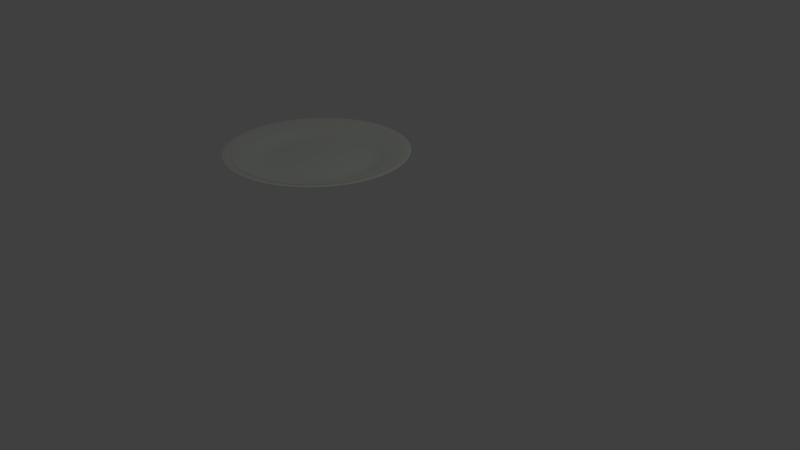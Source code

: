 # Source: plato.blend  (saved by Blender 2.79.0; exported with 4.5.12 LTS)
import bpy
from mathutils import Matrix  # noqa: F401  (used for matrix-valued properties, if any)

bpy.ops.wm.read_factory_settings(use_empty=True)
scene = bpy.context.scene
scene.name = 'Scene'

# ---- collections
col_collection_1 = bpy.data.collections.new('Collection 1'); scene.collection.children.link(col_collection_1)

# ---- materials (node trees are filled in below, after node groups)
mat_material_001 = bpy.data.materials.new('Material.001')
mat_material_001.alpha_threshold = 0.0
mat_material_001.use_transparent_shadow = False
mat_material_001.diffuse_color = (0.7643, 0.8, 0.7295, 1.0)
mat_material_001.roughness = 0.5

# ---- material node trees

# ---- world
world_world = bpy.data.worlds.new('World'); scene.world = world_world
world_world.color = (0.05088, 0.05088, 0.05088)
world_world.use_sun_shadow = False
world_world.sun_shadow_jitter_overblur = 0.0
world_world.cycles.sampling_method = 'MANUAL'

# ---- cameras
cam_camera = bpy.data.cameras.new('Camera')
cam_camera.clip_end = 100.0
cam_camera.lens = 35.0
cam_camera.sensor_width = 32.0
cam_camera.sensor_height = 18.0
cam_camera.ortho_scale = 7.314
cam_camera.dof.focus_distance = 0.0
cam_camera.dof.aperture_fstop = 128.0

# ---- lights
light_lamp = bpy.data.lights.new('Lamp', 'POINT')
light_lamp.transmission_factor = 0.0
light_lamp.cutoff_distance = 30.0
light_lamp.energy = 100.0
light_lamp.shadow_buffer_clip_start = 1.001
light_lamp.shadow_soft_size = 0.1
light_lamp.shadow_maximum_resolution = 0.006
light_lamp.use_absolute_resolution = True

# ---- meshes
me_circle = bpy.data.meshes.new('Circle')
me_circle.from_pydata([(-0.9957, 0.8853, 0.1258), (-1.168, 0.8683, 0.1258), (-1.334, 0.8179, 0.1258), (-1.488, 0.7361, 0.1258), (-1.622, 0.626, 0.1258), (-1.732, 0.4918, 0.1258), (-1.814, 0.3388, 0.1258), (-1.864, 0.1727, 0.1258), (-1.881, 4.688e-08, 0.1258), (-1.864, -0.1727, 0.1258), (-1.814, -0.3388, 0.1258), (-1.732, -0.4918, 0.1258), (-1.622, -0.626, 0.1258), (-1.488, -0.7361, 0.1258), (-1.334, -0.8179, 0.1258), (-1.168, -0.8683, 0.1258), (-0.9957, -0.8853, 0.1258), (-0.823, -0.8683, 0.1258), (-0.6569, -0.8179, 0.1258), (-0.5038, -0.7361, 0.1258), (-0.3697, -0.626, 0.1258), (-0.2596, -0.4918, 0.1258), (-0.1778, -0.3388, 0.1258), (-0.1274, -0.1727, 0.1258), (-0.1104, 8.146e-07, 0.1258), (-0.1274, 0.1727, 0.1258), (-0.1778, 0.3388, 0.1258), (-0.2596, 0.4918, 0.1258), (-0.3697, 0.626, 0.1258), (-0.5038, 0.7361, 0.1258), (-0.6569, 0.8179, 0.1258), (-0.823, 0.8683, 0.1258), (-1.237, 1.212, 0.2293), (-0.9957, 1.235, 0.2293), (-1.468, 1.141, 0.2293), (-1.682, 1.027, 0.2293), (-1.869, 0.8735, 0.2293), (-2.023, 0.6863, 0.2293), (-2.137, 0.4728, 0.2293), (-2.207, 0.241, 0.2293), (-2.231, 4.553e-08, 0.2293), (-2.207, -0.241, 0.2293), (-2.137, -0.4728, 0.2293), (-2.023, -0.6863, 0.2293), (-1.869, -0.8735, 0.2293), (-1.682, -1.027, 0.2293), (-1.468, -1.141, 0.2293), (-1.237, -1.212, 0.2293), (-0.9957, -1.235, 0.2293), (-0.7547, -1.212, 0.2293), (-0.5229, -1.141, 0.2293), (-0.3093, -1.027, 0.2293), (-0.1221, -0.8735, 0.2293), (0.03151, -0.6863, 0.2293), (0.1457, -0.4728, 0.2293), (0.216, -0.241, 0.2293), (0.2397, 1.118e-06, 0.2293), (0.216, 0.241, 0.2293), (0.1457, 0.4728, 0.2293), (0.03151, 0.6863, 0.2293), (-0.1221, 0.8735, 0.2293), (-0.3093, 1.027, 0.2293), (-0.5229, 1.141, 0.2293), (-0.7547, 1.212, 0.2293), (-1.201, 1.033, 0.1598), (-0.9957, 1.053, 0.1598), (-1.399, 0.9731, 0.1598), (-1.581, 0.8758, 0.1598), (-1.74, 0.7448, 0.1598), (-1.871, 0.5852, 0.1598), (-1.969, 0.4031, 0.1598), (-2.029, 0.2055, 0.1598), (-2.049, 2.468e-08, 0.1598), (-2.029, -0.2055, 0.1598), (-1.969, -0.4031, 0.1598), (-1.871, -0.5852, 0.1598), (-1.74, -0.7448, 0.1598), (-1.581, -0.8758, 0.1598), (-1.399, -0.9731, 0.1598), (-1.201, -1.033, 0.1598), (-0.9957, -1.053, 0.1598), (-0.7902, -1.033, 0.1598), (-0.5926, -0.9731, 0.1598), (-0.4105, -0.8758, 0.1598), (-0.2509, -0.7448, 0.1598), (-0.1199, -0.5852, 0.1598), (-0.02254, -0.4031, 0.1598), (0.0374, -0.2055, 0.1598), (0.05764, 9.44e-07, 0.1598), (0.0374, 0.2055, 0.1598), (-0.02254, 0.4031, 0.1598), (-0.1199, 0.5852, 0.1598), (-0.2509, 0.7448, 0.1598), (-0.4105, 0.8758, 0.1598), (-0.5926, 0.9731, 0.1598), (-0.7902, 1.033, 0.1598), (-1.17, 0.8764, 0.1389), (-0.9957, 0.8936, 0.1389), (-1.338, 0.8256, 0.1389), (-1.492, 0.743, 0.1389), (-1.628, 0.6319, 0.1389), (-1.739, 0.4964, 0.1389), (-1.821, 0.342, 0.1389), (-1.872, 0.1743, 0.1389), (-1.889, 2.468e-08, 0.1389), (-1.872, -0.1743, 0.1389), (-1.821, -0.342, 0.1389), (-1.739, -0.4964, 0.1389), (-1.628, -0.6319, 0.1389), (-1.492, -0.743, 0.1389), (-1.338, -0.8256, 0.1389), (-1.17, -0.8764, 0.1389), (-0.9957, -0.8936, 0.1389), (-0.8213, -0.8764, 0.1389), (-0.6537, -0.8256, 0.1389), (-0.4992, -0.743, 0.1389), (-0.3638, -0.6319, 0.1389), (-0.2527, -0.4964, 0.1389), (-0.1701, -0.342, 0.1389), (-0.1193, -0.1743, 0.1389), (-0.1021, 7.89e-07, 0.1389), (-0.1193, 0.1743, 0.1389), (-0.1701, 0.342, 0.1389), (-0.2527, 0.4964, 0.1389), (-0.3638, 0.6319, 0.1389), (-0.4992, 0.743, 0.1389), (-0.6537, 0.8256, 0.1389), (-0.8213, 0.8764, 0.1389), (-0.9968, 0.005768, 0.0677), (-0.9957, 0.005881, 0.0677), (-0.9979, 0.005433, 0.0677), (-0.9989, 0.004889, 0.0677), (-0.9998, 0.004158, 0.0677), (-1.001, 0.003267, 0.0677), (-1.001, 0.002251, 0.0677), (-1.001, 0.001147, 0.0677), (-1.002, 6.507e-08, 0.0677), (-1.001, -0.001147, 0.0677), (-1.001, -0.002251, 0.0677), (-1.001, -0.003267, 0.0677), (-0.9998, -0.004158, 0.0677), (-0.9989, -0.00489, 0.0677), (-0.9979, -0.005433, 0.0677), (-0.9968, -0.005768, 0.0677), (-0.9957, -0.005881, 0.0677), (-0.9945, -0.005768, 0.0677), (-0.9934, -0.005433, 0.0677), (-0.9924, -0.004889, 0.0677), (-0.9915, -0.004158, 0.0677), (-0.9908, -0.003267, 0.0677), (-0.9902, -0.002251, 0.0677), (-0.9899, -0.001147, 0.0677), (-0.9898, 2.654e-07, 0.0677), (-0.9899, 0.001147, 0.0677), (-0.9902, 0.002251, 0.0677), (-0.9908, 0.003267, 0.0677), (-0.9915, 0.004158, 0.0677), (-0.9924, 0.00489, 0.0677), (-0.9934, 0.005433, 0.0677), (-0.9945, 0.005768, 0.0677), (-1.141, 0.7296, 0.0677), (-0.9957, 0.7439, 0.0677), (-1.28, 0.6873, 0.0677), (-1.409, 0.6185, 0.0677), (-1.522, 0.526, 0.0677), (-1.614, 0.4133, 0.0677), (-1.683, 0.2847, 0.0677), (-1.725, 0.1451, 0.0677), (-1.74, 7.059e-08, 0.0677), (-1.725, -0.1451, 0.0677), (-1.683, -0.2847, 0.0677), (-1.614, -0.4133, 0.0677), (-1.522, -0.526, 0.0677), (-1.409, -0.6185, 0.0677), (-1.28, -0.6873, 0.0677), (-1.141, -0.7296, 0.0677), (-0.9957, -0.7439, 0.0677), (-0.8505, -0.7296, 0.0677), (-0.711, -0.6873, 0.0677), (-0.5824, -0.6185, 0.0677), (-0.4697, -0.526, 0.0677), (-0.3772, -0.4133, 0.0677), (-0.3084, -0.2847, 0.0677), (-0.2661, -0.1451, 0.0677), (-0.2518, 7.157e-07, 0.0677), (-0.2661, 0.1451, 0.0677), (-0.3084, 0.2847, 0.0677), (-0.3772, 0.4133, 0.0677), (-0.4697, 0.526, 0.0677), (-0.5824, 0.6185, 0.0677), (-0.711, 0.6873, 0.0677), (-0.8505, 0.7296, 0.0677), (-1.238, 1.22, 0.1991), (-0.9957, 1.244, 0.1991), (-1.472, 1.149, 0.1991), (-1.687, 1.034, 0.1991), (-1.875, 0.8794, 0.1991), (-2.03, 0.6909, 0.1991), (-2.145, 0.4759, 0.1991), (-2.215, 0.2426, 0.1991), (-2.239, 2.468e-08, 0.1991), (-2.215, -0.2426, 0.1991), (-2.145, -0.4759, 0.1991), (-2.03, -0.6909, 0.1991), (-1.875, -0.8794, 0.1991), (-1.687, -1.034, 0.1991), (-1.472, -1.149, 0.1991), (-1.238, -1.22, 0.1991), (-0.9957, -1.244, 0.1991), (-0.753, -1.22, 0.1991), (-0.5197, -1.149, 0.1991), (-0.3047, -1.034, 0.1991), (-0.1163, -0.8794, 0.1991), (0.0384, -0.6909, 0.1991), (0.1533, -0.4759, 0.1991), (0.2241, -0.2426, 0.1991), (0.248, 1.132e-06, 0.1991), (0.2241, 0.2426, 0.1991), (0.1533, 0.4759, 0.1991), (0.0384, 0.6909, 0.1991), (-0.1163, 0.8794, 0.1991), (-0.3047, 1.034, 0.1991), (-0.5197, 1.149, 0.1991), (-0.753, 1.22, 0.1991), (-1.206, 1.055, 0.1651), (-0.9957, 1.076, 0.1651), (-1.407, 0.9938, 0.1651), (-1.593, 0.8944, 0.1651), (-1.756, 0.7606, 0.1651), (-1.89, 0.5976, 0.1651), (-1.989, 0.4116, 0.1651), (-2.051, 0.2098, 0.1651), (-2.071, 4.615e-08, 0.1651), (-2.051, -0.2098, 0.1651), (-1.989, -0.4116, 0.1651), (-1.89, -0.5976, 0.1651), (-1.756, -0.7606, 0.1651), (-1.593, -0.8944, 0.1651), (-1.407, -0.9938, 0.1651), (-1.206, -1.055, 0.1651), (-0.9957, -1.076, 0.1651), (-0.7858, -1.055, 0.1651), (-0.584, -0.9938, 0.1651), (-0.3981, -0.8944, 0.1651), (-0.2351, -0.7606, 0.1651), (-0.1013, -0.5976, 0.1651), (-0.001891, -0.4116, 0.1651), (0.05932, -0.2098, 0.1651), (0.07999, 9.79e-07, 0.1651), (0.05932, 0.2099, 0.1651), (-0.001892, 0.4116, 0.1651), (-0.1013, 0.5976, 0.1651), (-0.2351, 0.7606, 0.1651), (-0.3981, 0.8944, 0.1651), (-0.584, 0.9938, 0.1651), (-0.7858, 1.055, 0.1651), (-1.238, 1.22, 0.2306), (-0.9957, 1.244, 0.2306), (-1.472, 1.149, 0.2306), (-1.687, 1.034, 0.2306), (-1.875, 0.8794, 0.2306), (-2.03, 0.6909, 0.2306), (-2.145, 0.4759, 0.2306), (-2.215, 0.2426, 0.2306), (-2.239, 2.468e-08, 0.2306), (-2.215, -0.2426, 0.2306), (-2.145, -0.4759, 0.2306), (-2.03, -0.6909, 0.2306), (-1.875, -0.8794, 0.2306), (-1.687, -1.034, 0.2306), (-1.472, -1.149, 0.2306), (-1.238, -1.22, 0.2306), (-0.9957, -1.244, 0.2306), (-0.753, -1.22, 0.2306), (-0.5197, -1.149, 0.2306), (-0.3047, -1.034, 0.2306), (-0.1163, -0.8794, 0.2306), (0.0384, -0.6909, 0.2306), (0.1533, -0.4759, 0.2306), (0.2241, -0.2426, 0.2306), (0.248, 1.132e-06, 0.2306), (0.2241, 0.2426, 0.2306), (0.1533, 0.4759, 0.2306), (0.0384, 0.6909, 0.2306), (-0.1163, 0.8794, 0.2306), (-0.3047, 1.034, 0.2306), (-0.5197, 1.149, 0.2306), (-0.753, 1.22, 0.2306), (-1.168, 0.8683, 0.1377), (-0.9957, 0.8853, 0.1377), (-1.334, 0.8179, 0.1377), (-1.488, 0.7361, 0.1377), (-1.622, 0.626, 0.1377), (-1.732, 0.4918, 0.1377), (-1.814, 0.3388, 0.1377), (-1.864, 0.1727, 0.1377), (-1.881, 4.688e-08, 0.1377), (-1.864, -0.1727, 0.1377), (-1.814, -0.3388, 0.1377), (-1.732, -0.4918, 0.1377), (-1.622, -0.626, 0.1377), (-1.488, -0.7361, 0.1377), (-1.334, -0.8179, 0.1377), (-1.168, -0.8683, 0.1377), (-0.9957, -0.8853, 0.1377), (-0.823, -0.8683, 0.1377), (-0.6569, -0.8179, 0.1377), (-0.5038, -0.7361, 0.1377), (-0.3697, -0.626, 0.1377), (-0.2596, -0.4918, 0.1377), (-0.1778, -0.3388, 0.1377), (-0.1274, -0.1727, 0.1377), (-0.1104, 8.146e-07, 0.1377), (-0.1274, 0.1727, 0.1377), (-0.1778, 0.3388, 0.1377), (-0.2596, 0.4918, 0.1377), (-0.3697, 0.626, 0.1377), (-0.5038, 0.7361, 0.1377), (-0.6569, 0.8179, 0.1377), (-0.823, 0.8683, 0.1377)], [], [(296, 297, 169, 168), (198, 199, 263, 262), (212, 213, 277, 276), (199, 200, 264, 263), (213, 214, 278, 277), (200, 201, 265, 264), (214, 215, 279, 278), (201, 202, 266, 265), (215, 216, 280, 279), (202, 203, 267, 266), (216, 217, 281, 280), (203, 204, 268, 267), (217, 218, 282, 281), (204, 205, 269, 268), (218, 219, 283, 282), (205, 206, 270, 269), (193, 192, 256, 257), (219, 220, 284, 283), (206, 207, 271, 270), (192, 194, 258, 256), (220, 221, 285, 284), (207, 208, 272, 271), (194, 195, 259, 258), (221, 222, 286, 285), (208, 209, 273, 272), (195, 196, 260, 259), (222, 223, 287, 286), (209, 210, 274, 273), (196, 197, 261, 260), (223, 193, 257, 287), (210, 211, 275, 274), (197, 198, 262, 261), (211, 212, 276, 275), (225, 224, 64, 65), (224, 226, 66, 64), (226, 227, 67, 66), (227, 228, 68, 67), (228, 229, 69, 68), (229, 230, 70, 69), (230, 231, 71, 70), (231, 232, 72, 71), (232, 233, 73, 72), (233, 234, 74, 73), (234, 235, 75, 74), (235, 236, 76, 75), (236, 237, 77, 76), (237, 238, 78, 77), (238, 239, 79, 78), (239, 240, 80, 79), (240, 241, 81, 80), (241, 242, 82, 81), (242, 243, 83, 82), (243, 244, 84, 83), (244, 245, 85, 84), (245, 246, 86, 85), (246, 247, 87, 86), (247, 248, 88, 87), (248, 249, 89, 88), (249, 250, 90, 89), (250, 251, 91, 90), (251, 252, 92, 91), (252, 253, 93, 92), (253, 254, 94, 93), (254, 255, 95, 94), (255, 225, 65, 95), (32, 33, 97, 96), (34, 32, 96, 98), (35, 34, 98, 99), (36, 35, 99, 100), (37, 36, 100, 101), (38, 37, 101, 102), (39, 38, 102, 103), (40, 39, 103, 104), (41, 40, 104, 105), (42, 41, 105, 106), (43, 42, 106, 107), (44, 43, 107, 108), (45, 44, 108, 109), (46, 45, 109, 110), (47, 46, 110, 111), (48, 47, 111, 112), (49, 48, 112, 113), (50, 49, 113, 114), (51, 50, 114, 115), (52, 51, 115, 116), (53, 52, 116, 117), (54, 53, 117, 118), (55, 54, 118, 119), (56, 55, 119, 120), (57, 56, 120, 121), (58, 57, 121, 122), (59, 58, 122, 123), (60, 59, 123, 124), (61, 60, 124, 125), (62, 61, 125, 126), (63, 62, 126, 127), (33, 63, 127, 97), (128, 130, 131, 132, 133, 134, 135, 136, 137, 138, 139, 140, 141, 142, 143, 144, 145, 146, 147, 148, 149, 150, 151, 152, 153, 154, 155, 156, 157, 158, 159, 129), (297, 298, 170, 169), (298, 299, 171, 170), (299, 300, 172, 171), (300, 301, 173, 172), (301, 302, 174, 173), (302, 303, 175, 174), (303, 304, 176, 175), (304, 305, 177, 176), (305, 306, 178, 177), (306, 307, 179, 178), (307, 308, 180, 179), (308, 309, 181, 180), (309, 310, 182, 181), (310, 311, 183, 182), (311, 312, 184, 183), (312, 313, 185, 184), (313, 314, 186, 185), (314, 315, 187, 186), (289, 288, 160, 161), (315, 316, 188, 187), (288, 290, 162, 160), (316, 317, 189, 188), (290, 291, 163, 162), (317, 318, 190, 189), (291, 292, 164, 163), (318, 319, 191, 190), (292, 293, 165, 164), (319, 289, 161, 191), (293, 294, 166, 165), (294, 295, 167, 166), (295, 296, 168, 167), (128, 129, 161, 160), (130, 128, 160, 162), (131, 130, 162, 163), (132, 131, 163, 164), (133, 132, 164, 165), (134, 133, 165, 166), (135, 134, 166, 167), (136, 135, 167, 168), (137, 136, 168, 169), (138, 137, 169, 170), (139, 138, 170, 171), (140, 139, 171, 172), (141, 140, 172, 173), (142, 141, 173, 174), (143, 142, 174, 175), (144, 143, 175, 176), (145, 144, 176, 177), (146, 145, 177, 178), (147, 146, 178, 179), (148, 147, 179, 180), (149, 148, 180, 181), (150, 149, 181, 182), (151, 150, 182, 183), (152, 151, 183, 184), (153, 152, 184, 185), (154, 153, 185, 186), (155, 154, 186, 187), (156, 155, 187, 188), (157, 156, 188, 189), (158, 157, 189, 190), (159, 158, 190, 191), (129, 159, 191, 161), (65, 64, 192, 193), (64, 66, 194, 192), (66, 67, 195, 194), (67, 68, 196, 195), (68, 69, 197, 196), (69, 70, 198, 197), (70, 71, 199, 198), (71, 72, 200, 199), (72, 73, 201, 200), (73, 74, 202, 201), (74, 75, 203, 202), (75, 76, 204, 203), (76, 77, 205, 204), (77, 78, 206, 205), (78, 79, 207, 206), (79, 80, 208, 207), (80, 81, 209, 208), (81, 82, 210, 209), (82, 83, 211, 210), (83, 84, 212, 211), (84, 85, 213, 212), (85, 86, 214, 213), (86, 87, 215, 214), (87, 88, 216, 215), (88, 89, 217, 216), (89, 90, 218, 217), (90, 91, 219, 218), (91, 92, 220, 219), (92, 93, 221, 220), (93, 94, 222, 221), (94, 95, 223, 222), (95, 65, 193, 223), (224, 225, 0, 1), (226, 224, 1, 2), (227, 226, 2, 3), (228, 227, 3, 4), (229, 228, 4, 5), (230, 229, 5, 6), (231, 230, 6, 7), (232, 231, 7, 8), (233, 232, 8, 9), (234, 233, 9, 10), (235, 234, 10, 11), (236, 235, 11, 12), (237, 236, 12, 13), (238, 237, 13, 14), (239, 238, 14, 15), (240, 239, 15, 16), (241, 240, 16, 17), (242, 241, 17, 18), (243, 242, 18, 19), (244, 243, 19, 20), (245, 244, 20, 21), (246, 245, 21, 22), (247, 246, 22, 23), (248, 247, 23, 24), (249, 248, 24, 25), (250, 249, 25, 26), (251, 250, 26, 27), (252, 251, 27, 28), (253, 252, 28, 29), (254, 253, 29, 30), (255, 254, 30, 31), (225, 255, 31, 0), (96, 97, 257, 256), (98, 96, 256, 258), (99, 98, 258, 259), (100, 99, 259, 260), (101, 100, 260, 261), (102, 101, 261, 262), (103, 102, 262, 263), (104, 103, 263, 264), (105, 104, 264, 265), (106, 105, 265, 266), (107, 106, 266, 267), (108, 107, 267, 268), (109, 108, 268, 269), (110, 109, 269, 270), (111, 110, 270, 271), (112, 111, 271, 272), (113, 112, 272, 273), (114, 113, 273, 274), (115, 114, 274, 275), (116, 115, 275, 276), (117, 116, 276, 277), (118, 117, 277, 278), (119, 118, 278, 279), (120, 119, 279, 280), (121, 120, 280, 281), (122, 121, 281, 282), (123, 122, 282, 283), (124, 123, 283, 284), (125, 124, 284, 285), (126, 125, 285, 286), (127, 126, 286, 287), (97, 127, 287, 257), (33, 32, 288, 289), (32, 34, 290, 288), (34, 35, 291, 290), (35, 36, 292, 291), (36, 37, 293, 292), (37, 38, 294, 293), (38, 39, 295, 294), (39, 40, 296, 295), (40, 41, 297, 296), (41, 42, 298, 297), (42, 43, 299, 298), (43, 44, 300, 299), (44, 45, 301, 300), (45, 46, 302, 301), (46, 47, 303, 302), (47, 48, 304, 303), (48, 49, 305, 304), (49, 50, 306, 305), (50, 51, 307, 306), (51, 52, 308, 307), (52, 53, 309, 308), (53, 54, 310, 309), (54, 55, 311, 310), (55, 56, 312, 311), (56, 57, 313, 312), (57, 58, 314, 313), (58, 59, 315, 314), (59, 60, 316, 315), (60, 61, 317, 316), (61, 62, 318, 317), (62, 63, 319, 318), (63, 33, 289, 319)])
me_circle.materials.append(mat_material_001)
me_circle.use_remesh_preserve_volume = False
me_circle.use_remesh_preserve_attributes = False
me_circle.use_mirror_vertex_groups = False
me_circle.update()

# ---- objects
ob_circle = bpy.data.objects.new('Circle', me_circle)
ob_lamp = bpy.data.objects.new('Lamp', light_lamp)
ob_camera = bpy.data.objects.new('Camera', cam_camera)

# ---- transforms, parenting, visibility, modifiers, constraints
ob_circle.location = (0.0, 0.0, 0.9419)
ob_circle.lineart.crease_threshold = 0.0
_m = ob_circle.modifiers.new('Subsurf', 'SUBSURF')
_m.uv_smooth = 'PRESERVE_CORNERS'
_m.quality = 2
_m.show_only_control_edges = False
ob_lamp.location = (4.076, 1.005, 5.904)
ob_lamp.rotation_euler = (0.6503, 0.05522, 1.866)
ob_lamp.lock_rotations_4d = False
ob_lamp.empty_display_type = 'ARROWS'
ob_lamp.color = (0.0, 0.0, 0.0, 0.0)
ob_lamp.lineart.crease_threshold = 0.0
ob_camera.location = (7.481, -6.508, 5.344)
ob_camera.rotation_euler = (1.109, 0.0, 0.8149)
ob_camera.lock_rotations_4d = False
ob_camera.empty_display_type = 'ARROWS'
ob_camera.color = (0.0, 0.0, 0.0, 0.0)
ob_camera.display_type = 'WIRE'
ob_camera.lineart.crease_threshold = 0.0

# ---- collection membership
col_collection_1.objects.link(ob_circle)
col_collection_1.objects.link(ob_lamp)
col_collection_1.objects.link(ob_camera)

# ---- scene / render settings (as saved in the file)
scene.camera = ob_camera
scene.frame_start = 1; scene.frame_end = 250; scene.frame_set(1)
scene.render.engine = 'BLENDER_EEVEE_NEXT'
scene.render.resolution_percentage = 50
scene.render.dither_intensity = 0.0
scene.cycles.use_denoising = False
scene.cycles.samples = 128
scene.cycles.sampling_pattern = 'TABULATED_SOBOL'
scene.cycles.use_adaptive_sampling = False
scene.cycles.use_light_tree = False
scene.cycles.blur_glossy = 0.0
scene.cycles.sample_clamp_indirect = 0.0
scene.view_settings.view_transform = 'Standard'
bpy.context.view_layer.update()
